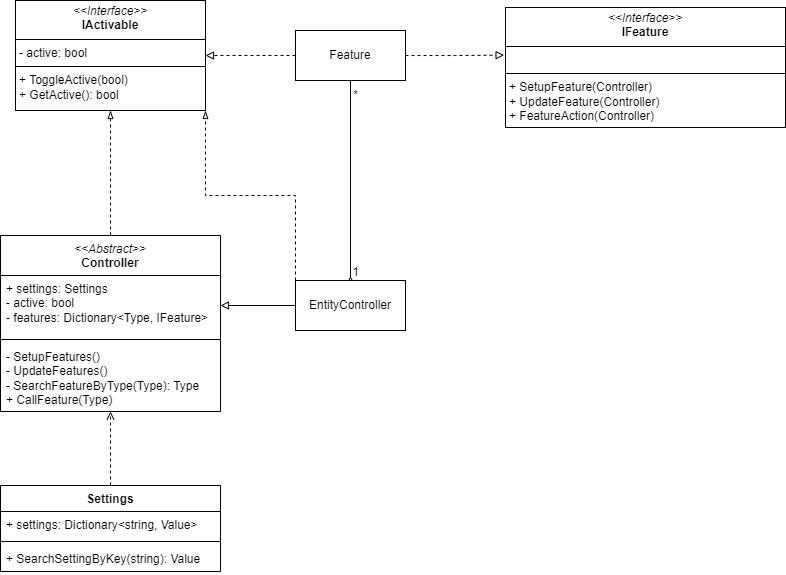

The diagram above was exported from draw.io. Its source (the exported page's mxGraphModel, read from the mxfile embedded in the PNG):
<mxGraphModel dx="989" dy="509" grid="1" gridSize="10" guides="1" tooltips="1" connect="1" arrows="1" fold="1" page="1" pageScale="1" pageWidth="827" pageHeight="1169" math="0" shadow="0">
  <root>
    <mxCell id="0" />
    <mxCell id="1" parent="0" />
    <mxCell id="0w-tZiHKo4aVcSyviMRI-1" value="Settings" style="swimlane;fontStyle=1;align=center;verticalAlign=top;childLayout=stackLayout;horizontal=1;startSize=26;horizontalStack=0;resizeParent=1;resizeParentMax=0;resizeLast=0;collapsible=1;marginBottom=0;whiteSpace=wrap;html=1;" vertex="1" parent="1">
      <mxGeometry x="475" y="500" width="220" height="86" as="geometry" />
    </mxCell>
    <mxCell id="0w-tZiHKo4aVcSyviMRI-2" value="+ settings: Dictionary&amp;lt;string, Value&amp;gt;" style="text;strokeColor=none;fillColor=none;align=left;verticalAlign=top;spacingLeft=4;spacingRight=4;overflow=hidden;rotatable=0;points=[[0,0.5],[1,0.5]];portConstraint=eastwest;whiteSpace=wrap;html=1;" vertex="1" parent="0w-tZiHKo4aVcSyviMRI-1">
      <mxGeometry y="26" width="220" height="26" as="geometry" />
    </mxCell>
    <mxCell id="0w-tZiHKo4aVcSyviMRI-3" value="" style="line;strokeWidth=1;fillColor=none;align=left;verticalAlign=middle;spacingTop=-1;spacingLeft=3;spacingRight=3;rotatable=0;labelPosition=right;points=[];portConstraint=eastwest;strokeColor=inherit;" vertex="1" parent="0w-tZiHKo4aVcSyviMRI-1">
      <mxGeometry y="52" width="220" height="8" as="geometry" />
    </mxCell>
    <mxCell id="0w-tZiHKo4aVcSyviMRI-4" value="+ SearchSettingByKey(string): Value" style="text;strokeColor=none;fillColor=none;align=left;verticalAlign=top;spacingLeft=4;spacingRight=4;overflow=hidden;rotatable=0;points=[[0,0.5],[1,0.5]];portConstraint=eastwest;whiteSpace=wrap;html=1;" vertex="1" parent="0w-tZiHKo4aVcSyviMRI-1">
      <mxGeometry y="60" width="220" height="26" as="geometry" />
    </mxCell>
    <mxCell id="0w-tZiHKo4aVcSyviMRI-9" value="&lt;p style=&quot;margin:0px;margin-top:4px;text-align:center;&quot;&gt;&lt;i&gt;&amp;lt;&amp;lt;Interface&amp;gt;&amp;gt;&lt;/i&gt;&lt;br&gt;&lt;b&gt;IActivable&lt;/b&gt;&lt;/p&gt;&lt;hr size=&quot;1&quot; style=&quot;border-style:solid;&quot;&gt;&lt;p style=&quot;margin:0px;margin-left:4px;&quot;&gt;- active: bool&lt;br&gt;&lt;/p&gt;&lt;hr size=&quot;1&quot; style=&quot;border-style:solid;&quot;&gt;&lt;p style=&quot;margin:0px;margin-left:4px;&quot;&gt;+ ToggleActive(bool)&lt;br&gt;&lt;/p&gt;&lt;p style=&quot;margin:0px;margin-left:4px;&quot;&gt;+ GetActive(): bool&lt;/p&gt;&lt;p style=&quot;margin:0px;margin-left:4px;&quot;&gt;&lt;br&gt;&lt;/p&gt;" style="verticalAlign=top;align=left;overflow=fill;html=1;whiteSpace=wrap;" vertex="1" parent="1">
      <mxGeometry x="490" y="15" width="190" height="110" as="geometry" />
    </mxCell>
    <mxCell id="0w-tZiHKo4aVcSyviMRI-10" value="&lt;p style=&quot;margin:0px;margin-top:4px;text-align:center;&quot;&gt;&lt;i&gt;&amp;lt;&amp;lt;Interface&amp;gt;&amp;gt;&lt;/i&gt;&lt;br&gt;&lt;b&gt;IFeature&lt;/b&gt;&lt;/p&gt;&lt;hr size=&quot;1&quot; style=&quot;border-style:solid;&quot;&gt;&lt;p style=&quot;margin:0px;margin-left:4px;&quot;&gt;&lt;br&gt;&lt;/p&gt;&lt;hr size=&quot;1&quot; style=&quot;border-style:solid;&quot;&gt;&lt;p style=&quot;margin:0px;margin-left:4px;&quot;&gt;+ SetupFeature&lt;span style=&quot;background-color: initial;&quot;&gt;(Controller)&lt;/span&gt;&lt;/p&gt;&lt;p style=&quot;margin:0px;margin-left:4px;&quot;&gt;+ UpdateFeature(Controller)&lt;br&gt;&lt;/p&gt;&lt;p style=&quot;margin:0px;margin-left:4px;&quot;&gt;+ FeatureAction(Controller)&lt;/p&gt;&lt;p style=&quot;margin:0px;margin-left:4px;&quot;&gt;&lt;br&gt;&lt;/p&gt;" style="verticalAlign=top;align=left;overflow=fill;html=1;whiteSpace=wrap;" vertex="1" parent="1">
      <mxGeometry x="980" y="22" width="280" height="120" as="geometry" />
    </mxCell>
    <mxCell id="0w-tZiHKo4aVcSyviMRI-24" style="edgeStyle=orthogonalEdgeStyle;rounded=0;orthogonalLoop=1;jettySize=auto;html=1;entryX=0.5;entryY=1;entryDx=0;entryDy=0;dashed=1;endArrow=blockThin;endFill=0;" edge="1" parent="1" source="0w-tZiHKo4aVcSyviMRI-11" target="0w-tZiHKo4aVcSyviMRI-9">
      <mxGeometry relative="1" as="geometry" />
    </mxCell>
    <mxCell id="0w-tZiHKo4aVcSyviMRI-11" value="&lt;div&gt;&lt;i style=&quot;font-weight: 400;&quot;&gt;&amp;lt;&amp;lt;Abstract&amp;gt;&amp;gt;&lt;/i&gt;&lt;br style=&quot;font-weight: 400;&quot;&gt;&lt;/div&gt;Controller" style="swimlane;fontStyle=1;align=center;verticalAlign=top;childLayout=stackLayout;horizontal=1;startSize=40;horizontalStack=0;resizeParent=1;resizeParentMax=0;resizeLast=0;collapsible=1;marginBottom=0;whiteSpace=wrap;html=1;" vertex="1" parent="1">
      <mxGeometry x="475" y="250" width="220" height="176" as="geometry" />
    </mxCell>
    <mxCell id="0w-tZiHKo4aVcSyviMRI-12" value="+ settings: Settings&lt;div&gt;- active: bool&lt;/div&gt;&lt;div&gt;- features: Dictionary&amp;lt;Type, IFeature&amp;gt;&lt;/div&gt;" style="text;strokeColor=none;fillColor=none;align=left;verticalAlign=top;spacingLeft=4;spacingRight=4;overflow=hidden;rotatable=0;points=[[0,0.5],[1,0.5]];portConstraint=eastwest;whiteSpace=wrap;html=1;" vertex="1" parent="0w-tZiHKo4aVcSyviMRI-11">
      <mxGeometry y="40" width="220" height="60" as="geometry" />
    </mxCell>
    <mxCell id="0w-tZiHKo4aVcSyviMRI-13" value="" style="line;strokeWidth=1;fillColor=none;align=left;verticalAlign=middle;spacingTop=-1;spacingLeft=3;spacingRight=3;rotatable=0;labelPosition=right;points=[];portConstraint=eastwest;strokeColor=inherit;" vertex="1" parent="0w-tZiHKo4aVcSyviMRI-11">
      <mxGeometry y="100" width="220" height="8" as="geometry" />
    </mxCell>
    <mxCell id="0w-tZiHKo4aVcSyviMRI-14" value="&lt;div&gt;&lt;span style=&quot;background-color: initial;&quot;&gt;- SetupFeatures()&lt;/span&gt;&lt;br&gt;&lt;/div&gt;&lt;div&gt;&lt;div&gt;- UpdateFeatures()&lt;/div&gt;&lt;/div&gt;- SearchFeatureByType(Type): Type&lt;div&gt;+ CallFeature(Type)&lt;/div&gt;" style="text;strokeColor=none;fillColor=none;align=left;verticalAlign=top;spacingLeft=4;spacingRight=4;overflow=hidden;rotatable=0;points=[[0,0.5],[1,0.5]];portConstraint=eastwest;whiteSpace=wrap;html=1;" vertex="1" parent="0w-tZiHKo4aVcSyviMRI-11">
      <mxGeometry y="108" width="220" height="68" as="geometry" />
    </mxCell>
    <mxCell id="0w-tZiHKo4aVcSyviMRI-25" style="edgeStyle=orthogonalEdgeStyle;rounded=0;orthogonalLoop=1;jettySize=auto;html=1;entryX=1;entryY=0.5;entryDx=0;entryDy=0;dashed=1;endArrow=block;endFill=0;" edge="1" parent="1" source="0w-tZiHKo4aVcSyviMRI-23" target="0w-tZiHKo4aVcSyviMRI-9">
      <mxGeometry relative="1" as="geometry" />
    </mxCell>
    <mxCell id="0w-tZiHKo4aVcSyviMRI-34" style="edgeStyle=orthogonalEdgeStyle;rounded=0;orthogonalLoop=1;jettySize=auto;html=1;endArrow=diamondThin;endFill=0;strokeWidth=1;" edge="1" parent="1" source="0w-tZiHKo4aVcSyviMRI-23">
      <mxGeometry relative="1" as="geometry">
        <mxPoint x="824.9999999999998" y="300" as="targetPoint" />
      </mxGeometry>
    </mxCell>
    <mxCell id="0w-tZiHKo4aVcSyviMRI-23" value="Feature" style="html=1;whiteSpace=wrap;" vertex="1" parent="1">
      <mxGeometry x="770" y="45" width="110" height="50" as="geometry" />
    </mxCell>
    <mxCell id="0w-tZiHKo4aVcSyviMRI-29" style="edgeStyle=orthogonalEdgeStyle;rounded=0;orthogonalLoop=1;jettySize=auto;html=1;entryX=0.5;entryY=1;entryDx=0;entryDy=0;entryPerimeter=0;endArrow=open;endFill=0;dashed=1;" edge="1" parent="1" source="0w-tZiHKo4aVcSyviMRI-1" target="0w-tZiHKo4aVcSyviMRI-14">
      <mxGeometry relative="1" as="geometry" />
    </mxCell>
    <mxCell id="0w-tZiHKo4aVcSyviMRI-30" style="edgeStyle=orthogonalEdgeStyle;rounded=0;orthogonalLoop=1;jettySize=auto;html=1;entryX=-0.005;entryY=0.397;entryDx=0;entryDy=0;entryPerimeter=0;dashed=1;endArrow=block;endFill=0;" edge="1" parent="1" source="0w-tZiHKo4aVcSyviMRI-23" target="0w-tZiHKo4aVcSyviMRI-10">
      <mxGeometry relative="1" as="geometry" />
    </mxCell>
    <mxCell id="0w-tZiHKo4aVcSyviMRI-33" style="edgeStyle=orthogonalEdgeStyle;rounded=0;orthogonalLoop=1;jettySize=auto;html=1;entryX=1;entryY=0.5;entryDx=0;entryDy=0;endArrow=block;endFill=0;" edge="1" parent="1" source="0w-tZiHKo4aVcSyviMRI-31" target="0w-tZiHKo4aVcSyviMRI-12">
      <mxGeometry relative="1" as="geometry" />
    </mxCell>
    <mxCell id="0w-tZiHKo4aVcSyviMRI-36" style="edgeStyle=orthogonalEdgeStyle;rounded=0;orthogonalLoop=1;jettySize=auto;html=1;exitX=0;exitY=0;exitDx=0;exitDy=0;entryX=1;entryY=1;entryDx=0;entryDy=0;endArrow=blockThin;endFill=0;dashed=1;" edge="1" parent="1" source="0w-tZiHKo4aVcSyviMRI-31" target="0w-tZiHKo4aVcSyviMRI-9">
      <mxGeometry relative="1" as="geometry" />
    </mxCell>
    <mxCell id="0w-tZiHKo4aVcSyviMRI-31" value="EntityController" style="html=1;whiteSpace=wrap;" vertex="1" parent="1">
      <mxGeometry x="770" y="295" width="110" height="50" as="geometry" />
    </mxCell>
    <mxCell id="0w-tZiHKo4aVcSyviMRI-37" value="*" style="text;html=1;align=center;verticalAlign=middle;resizable=0;points=[];autosize=1;strokeColor=none;fillColor=none;" vertex="1" parent="1">
      <mxGeometry x="815" y="95" width="30" height="30" as="geometry" />
    </mxCell>
    <mxCell id="0w-tZiHKo4aVcSyviMRI-38" value="1" style="text;html=1;align=center;verticalAlign=middle;resizable=0;points=[];autosize=1;strokeColor=none;fillColor=none;" vertex="1" parent="1">
      <mxGeometry x="815" y="272" width="30" height="30" as="geometry" />
    </mxCell>
  </root>
</mxGraphModel>